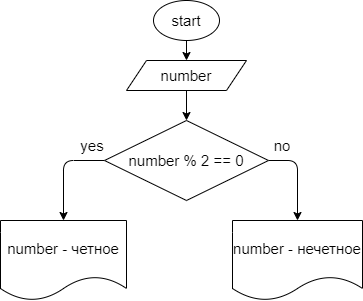

The diagram above was exported from draw.io. Its source (the exported page's mxGraphModel, read from the mxfile embedded in the PNG):
<mxGraphModel dx="991" dy="376" grid="1" gridSize="10" guides="1" tooltips="1" connect="1" arrows="1" fold="1" page="1" pageScale="1" pageWidth="827" pageHeight="1169" math="0" shadow="0">
  <root>
    <mxCell id="0" />
    <mxCell id="1" parent="0" />
    <mxCell id="4" style="edgeStyle=none;html=1;fontSize=15;" edge="1" parent="1" source="2" target="3">
      <mxGeometry relative="1" as="geometry" />
    </mxCell>
    <mxCell id="2" value="&lt;font style=&quot;font-size: 15px&quot;&gt;start&lt;/font&gt;" style="ellipse;whiteSpace=wrap;html=1;" vertex="1" parent="1">
      <mxGeometry x="381" y="20" width="66" height="40" as="geometry" />
    </mxCell>
    <mxCell id="6" style="edgeStyle=none;html=1;fontSize=15;" edge="1" parent="1" source="3" target="5">
      <mxGeometry relative="1" as="geometry" />
    </mxCell>
    <mxCell id="3" value="number" style="shape=parallelogram;perimeter=parallelogramPerimeter;whiteSpace=wrap;html=1;fixedSize=1;fontSize=15;" vertex="1" parent="1">
      <mxGeometry x="354" y="80" width="120" height="30" as="geometry" />
    </mxCell>
    <mxCell id="10" style="edgeStyle=none;html=1;entryX=0.5;entryY=0;entryDx=0;entryDy=0;fontSize=15;" edge="1" parent="1" source="5" target="7">
      <mxGeometry relative="1" as="geometry">
        <Array as="points">
          <mxPoint x="291" y="180" />
        </Array>
      </mxGeometry>
    </mxCell>
    <mxCell id="11" style="edgeStyle=none;html=1;entryX=0.5;entryY=0;entryDx=0;entryDy=0;fontSize=15;" edge="1" parent="1" source="5" target="8">
      <mxGeometry relative="1" as="geometry">
        <Array as="points">
          <mxPoint x="525" y="180" />
        </Array>
      </mxGeometry>
    </mxCell>
    <mxCell id="5" value="number % 2 == 0" style="rhombus;whiteSpace=wrap;html=1;fontSize=15;" vertex="1" parent="1">
      <mxGeometry x="332" y="140" width="164" height="80" as="geometry" />
    </mxCell>
    <mxCell id="7" value="number - четное" style="shape=document;whiteSpace=wrap;html=1;boundedLbl=1;fontSize=15;" vertex="1" parent="1">
      <mxGeometry x="228" y="240" width="126" height="80" as="geometry" />
    </mxCell>
    <mxCell id="8" value="number - нечетное" style="shape=document;whiteSpace=wrap;html=1;boundedLbl=1;fontSize=15;" vertex="1" parent="1">
      <mxGeometry x="460" y="240" width="130" height="80" as="geometry" />
    </mxCell>
    <mxCell id="12" value="yes" style="text;html=1;strokeColor=none;fillColor=none;align=center;verticalAlign=middle;whiteSpace=wrap;rounded=0;fontSize=15;" vertex="1" parent="1">
      <mxGeometry x="290" y="150" width="60" height="30" as="geometry" />
    </mxCell>
    <mxCell id="13" value="no" style="text;html=1;strokeColor=none;fillColor=none;align=center;verticalAlign=middle;whiteSpace=wrap;rounded=0;fontSize=15;" vertex="1" parent="1">
      <mxGeometry x="480" y="150" width="60" height="30" as="geometry" />
    </mxCell>
  </root>
</mxGraphModel>